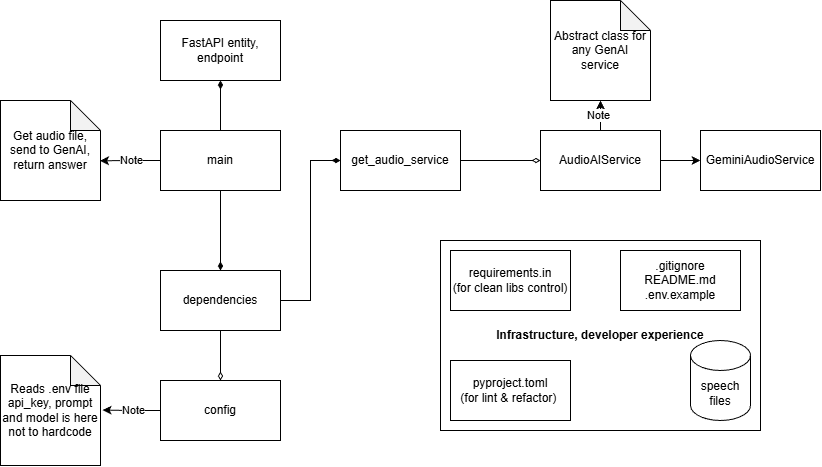

The diagram above was exported from draw.io. Its source (the exported page's mxGraphModel, read from the mxfile embedded in the PNG):
<mxGraphModel dx="1019" dy="544" grid="1" gridSize="10" guides="1" tooltips="1" connect="1" arrows="1" fold="1" page="1" pageScale="1" pageWidth="827" pageHeight="1169" math="0" shadow="0">
  <root>
    <mxCell id="0" />
    <mxCell id="1" parent="0" />
    <mxCell id="uRRPY4kJAY8vMEeI3KRE-3" edge="1" parent="1" source="uRRPY4kJAY8vMEeI3KRE-1" style="edgeStyle=orthogonalEdgeStyle;rounded=0;orthogonalLoop=1;jettySize=auto;html=1;endArrow=diamondThin;endFill=1;">
      <mxGeometry relative="1" as="geometry">
        <mxPoint x="250" y="300" as="targetPoint" />
      </mxGeometry>
    </mxCell>
    <mxCell id="uRRPY4kJAY8vMEeI3KRE-5" edge="1" parent="1" source="uRRPY4kJAY8vMEeI3KRE-1" style="edgeStyle=orthogonalEdgeStyle;rounded=0;orthogonalLoop=1;jettySize=auto;html=1;entryX=0.5;entryY=1;entryDx=0;entryDy=0;endArrow=diamondThin;endFill=1;" target="uRRPY4kJAY8vMEeI3KRE-4">
      <mxGeometry relative="1" as="geometry" />
    </mxCell>
    <mxCell id="uRRPY4kJAY8vMEeI3KRE-1" parent="1" style="rounded=0;whiteSpace=wrap;html=1;" value="main" vertex="1">
      <mxGeometry height="60" width="120" x="190" y="160" as="geometry" />
    </mxCell>
    <mxCell id="uRRPY4kJAY8vMEeI3KRE-7" edge="1" parent="1" source="uRRPY4kJAY8vMEeI3KRE-2" style="edgeStyle=orthogonalEdgeStyle;rounded=0;orthogonalLoop=1;jettySize=auto;html=1;entryX=0;entryY=0.5;entryDx=0;entryDy=0;endArrow=diamondThin;endFill=0;" target="uRRPY4kJAY8vMEeI3KRE-6">
      <mxGeometry relative="1" as="geometry" />
    </mxCell>
    <mxCell id="uRRPY4kJAY8vMEeI3KRE-2" parent="1" style="rounded=0;whiteSpace=wrap;html=1;" value="get_audio_service" vertex="1">
      <mxGeometry height="60" width="120" x="370" y="160" as="geometry" />
    </mxCell>
    <mxCell id="uRRPY4kJAY8vMEeI3KRE-4" parent="1" style="rounded=0;whiteSpace=wrap;html=1;" value="FastAPI entity, endpoint" vertex="1">
      <mxGeometry height="60" width="120" x="190" y="50" as="geometry" />
    </mxCell>
    <mxCell id="uRRPY4kJAY8vMEeI3KRE-28" edge="1" parent="1" source="uRRPY4kJAY8vMEeI3KRE-6" style="edgeStyle=orthogonalEdgeStyle;rounded=0;orthogonalLoop=1;jettySize=auto;html=1;" target="uRRPY4kJAY8vMEeI3KRE-27" value="">
      <mxGeometry relative="1" as="geometry" />
    </mxCell>
    <mxCell id="uRRPY4kJAY8vMEeI3KRE-6" parent="1" style="rounded=0;whiteSpace=wrap;html=1;" value="AudioAIService" vertex="1">
      <mxGeometry height="60" width="120" x="570" y="160" as="geometry" />
    </mxCell>
    <mxCell id="uRRPY4kJAY8vMEeI3KRE-9" edge="1" parent="1" source="uRRPY4kJAY8vMEeI3KRE-8" style="edgeStyle=orthogonalEdgeStyle;rounded=0;orthogonalLoop=1;jettySize=auto;html=1;entryX=0;entryY=0.5;entryDx=0;entryDy=0;endArrow=diamondThin;endFill=1;" target="uRRPY4kJAY8vMEeI3KRE-2">
      <mxGeometry relative="1" as="geometry" />
    </mxCell>
    <mxCell id="uRRPY4kJAY8vMEeI3KRE-11" edge="1" parent="1" source="uRRPY4kJAY8vMEeI3KRE-8" style="edgeStyle=orthogonalEdgeStyle;rounded=0;orthogonalLoop=1;jettySize=auto;html=1;endArrow=diamondThin;endFill=0;" target="uRRPY4kJAY8vMEeI3KRE-10">
      <mxGeometry relative="1" as="geometry" />
    </mxCell>
    <mxCell id="uRRPY4kJAY8vMEeI3KRE-8" parent="1" style="rounded=0;whiteSpace=wrap;html=1;" value="dependencies" vertex="1">
      <mxGeometry height="60" width="120" x="190" y="300" as="geometry" />
    </mxCell>
    <mxCell id="uRRPY4kJAY8vMEeI3KRE-10" parent="1" style="rounded=0;whiteSpace=wrap;html=1;" value="config" vertex="1">
      <mxGeometry height="60" width="120" x="190" y="410" as="geometry" />
    </mxCell>
    <mxCell id="uRRPY4kJAY8vMEeI3KRE-12" parent="1" style="shape=note;whiteSpace=wrap;html=1;backgroundOutline=1;darkOpacity=0.05;" value="Reads .env file&lt;div&gt;api_key, prompt and model is here not to hardcode&lt;/div&gt;" vertex="1">
      <mxGeometry height="110" width="100" x="30" y="385" as="geometry" />
    </mxCell>
    <mxCell id="uRRPY4kJAY8vMEeI3KRE-13" edge="1" parent="1" source="uRRPY4kJAY8vMEeI3KRE-10" style="edgeStyle=orthogonalEdgeStyle;rounded=0;orthogonalLoop=1;jettySize=auto;html=1;entryX=1.021;entryY=0.496;entryDx=0;entryDy=0;entryPerimeter=0;" target="uRRPY4kJAY8vMEeI3KRE-12">
      <mxGeometry relative="1" as="geometry" />
    </mxCell>
    <mxCell id="uRRPY4kJAY8vMEeI3KRE-14" connectable="0" parent="uRRPY4kJAY8vMEeI3KRE-13" style="edgeLabel;html=1;align=center;verticalAlign=middle;resizable=0;points=[];" value="Note" vertex="1">
      <mxGeometry relative="1" x="-0.0466" as="geometry">
        <mxPoint as="offset" />
      </mxGeometry>
    </mxCell>
    <mxCell id="uRRPY4kJAY8vMEeI3KRE-15" parent="1" style="shape=note;whiteSpace=wrap;html=1;backgroundOutline=1;darkOpacity=0.05;" value="Get audio file, send to GenAI, return answer" vertex="1">
      <mxGeometry height="100" width="100" x="30" y="130" as="geometry" />
    </mxCell>
    <mxCell id="uRRPY4kJAY8vMEeI3KRE-16" edge="1" parent="1" source="uRRPY4kJAY8vMEeI3KRE-1" style="edgeStyle=orthogonalEdgeStyle;rounded=0;orthogonalLoop=1;jettySize=auto;html=1;entryX=0.996;entryY=0.603;entryDx=0;entryDy=0;entryPerimeter=0;" target="uRRPY4kJAY8vMEeI3KRE-15">
      <mxGeometry relative="1" as="geometry" />
    </mxCell>
    <mxCell id="uRRPY4kJAY8vMEeI3KRE-17" connectable="0" parent="uRRPY4kJAY8vMEeI3KRE-16" style="edgeLabel;html=1;align=center;verticalAlign=middle;resizable=0;points=[];" value="Note" vertex="1">
      <mxGeometry relative="1" x="-0.0443" y="-4" as="geometry">
        <mxPoint y="4" as="offset" />
      </mxGeometry>
    </mxCell>
    <mxCell id="uRRPY4kJAY8vMEeI3KRE-18" parent="1" style="rounded=0;whiteSpace=wrap;html=1;" value="&lt;b&gt;Infrastructure, developer experience&lt;/b&gt;" vertex="1">
      <mxGeometry height="190" width="320" x="470" y="270" as="geometry" />
    </mxCell>
    <mxCell id="uRRPY4kJAY8vMEeI3KRE-19" parent="1" style="rounded=0;whiteSpace=wrap;html=1;" value="pyproject.toml&lt;br&gt;(for lint &amp;amp; refactor)&amp;nbsp;" vertex="1">
      <mxGeometry height="60" width="120" x="480" y="390" as="geometry" />
    </mxCell>
    <mxCell id="uRRPY4kJAY8vMEeI3KRE-20" parent="1" style="shape=cylinder3;whiteSpace=wrap;html=1;boundedLbl=1;backgroundOutline=1;size=15;" value="speech files" vertex="1">
      <mxGeometry height="80" width="60" x="720" y="370" as="geometry" />
    </mxCell>
    <mxCell id="uRRPY4kJAY8vMEeI3KRE-21" parent="1" style="rounded=0;whiteSpace=wrap;html=1;" value="requirements.in&lt;br&gt;(for clean libs control)" vertex="1">
      <mxGeometry height="60" width="120" x="480" y="280" as="geometry" />
    </mxCell>
    <mxCell id="uRRPY4kJAY8vMEeI3KRE-22" parent="1" style="rounded=0;whiteSpace=wrap;html=1;" value=".gitignore&lt;br&gt;README.md&lt;br&gt;.env.example" vertex="1">
      <mxGeometry height="60" width="120" x="650" y="280" as="geometry" />
    </mxCell>
    <mxCell id="uRRPY4kJAY8vMEeI3KRE-23" parent="1" style="shape=note;whiteSpace=wrap;html=1;backgroundOutline=1;darkOpacity=0.05;" value="Abstract class for any GenAI service" vertex="1">
      <mxGeometry height="100" width="100" x="580" y="30" as="geometry" />
    </mxCell>
    <mxCell id="uRRPY4kJAY8vMEeI3KRE-24" edge="1" parent="1" source="uRRPY4kJAY8vMEeI3KRE-6" style="edgeStyle=orthogonalEdgeStyle;rounded=0;orthogonalLoop=1;jettySize=auto;html=1;entryX=0.5;entryY=1;entryDx=0;entryDy=0;entryPerimeter=0;" target="uRRPY4kJAY8vMEeI3KRE-23">
      <mxGeometry relative="1" as="geometry" />
    </mxCell>
    <mxCell id="uRRPY4kJAY8vMEeI3KRE-25" connectable="0" parent="uRRPY4kJAY8vMEeI3KRE-24" style="edgeLabel;html=1;align=center;verticalAlign=middle;resizable=0;points=[];" value="Note" vertex="1">
      <mxGeometry relative="1" x="-0.0171" y="-2" as="geometry">
        <mxPoint as="offset" />
      </mxGeometry>
    </mxCell>
    <mxCell id="uRRPY4kJAY8vMEeI3KRE-27" parent="1" style="whiteSpace=wrap;html=1;rounded=0;" value="GeminiAudioService" vertex="1">
      <mxGeometry height="60" width="120" x="730" y="160" as="geometry" />
    </mxCell>
  </root>
</mxGraphModel>